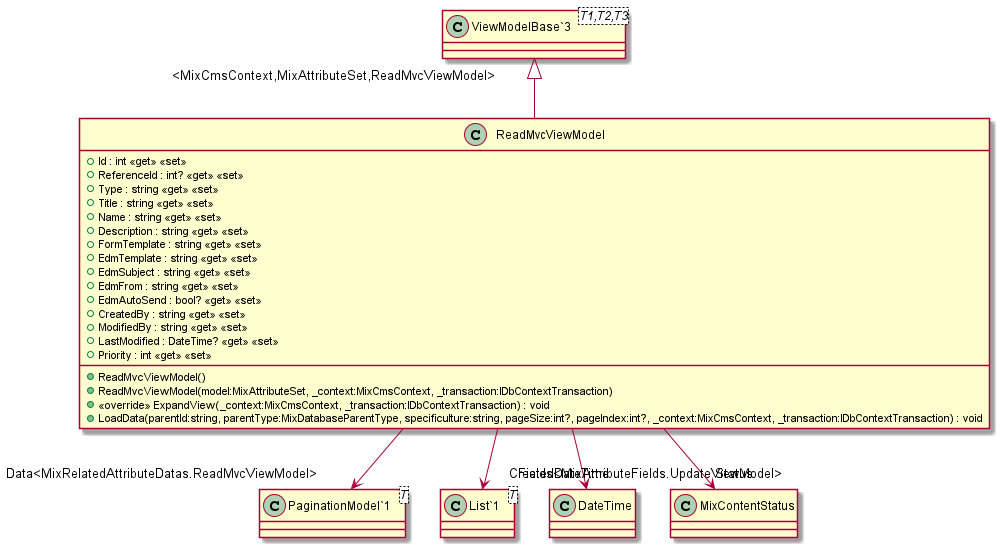

The diagram above was rendered by PlantUML. Its source (embedded in the PNG):
@startuml
class ReadMvcViewModel {
    + Id : int <<get>> <<set>>
    + ReferenceId : int? <<get>> <<set>>
    + Type : string <<get>> <<set>>
    + Title : string <<get>> <<set>>
    + Name : string <<get>> <<set>>
    + Description : string <<get>> <<set>>
    + FormTemplate : string <<get>> <<set>>
    + EdmTemplate : string <<get>> <<set>>
    + EdmSubject : string <<get>> <<set>>
    + EdmFrom : string <<get>> <<set>>
    + EdmAutoSend : bool? <<get>> <<set>>
    + CreatedBy : string <<get>> <<set>>
    + ModifiedBy : string <<get>> <<set>>
    + LastModified : DateTime? <<get>> <<set>>
    + Priority : int <<get>> <<set>>
    + ReadMvcViewModel()
    + ReadMvcViewModel(model:MixAttributeSet, _context:MixCmsContext, _transaction:IDbContextTransaction)
    + <<override>> ExpandView(_context:MixCmsContext, _transaction:IDbContextTransaction) : void
    + LoadData(parentId:string, parentType:MixDatabaseParentType, specificulture:string, pageSize:int?, pageIndex:int?, _context:MixCmsContext, _transaction:IDbContextTransaction) : void
}
class "ViewModelBase`3"<T1,T2,T3> {
}
class "PaginationModel`1"<T> {
}
class "List`1"<T> {
}
"ViewModelBase`3" "<MixCmsContext,MixAttributeSet,ReadMvcViewModel>" <|-- ReadMvcViewModel
ReadMvcViewModel --> "CreatedDateTime" DateTime
ReadMvcViewModel --> "Status" MixContentStatus
ReadMvcViewModel --> "Data<MixRelatedAttributeDatas.ReadMvcViewModel>" "PaginationModel`1"
ReadMvcViewModel --> "Fields<MixAttributeFields.UpdateViewModel>" "List`1"
@enduml